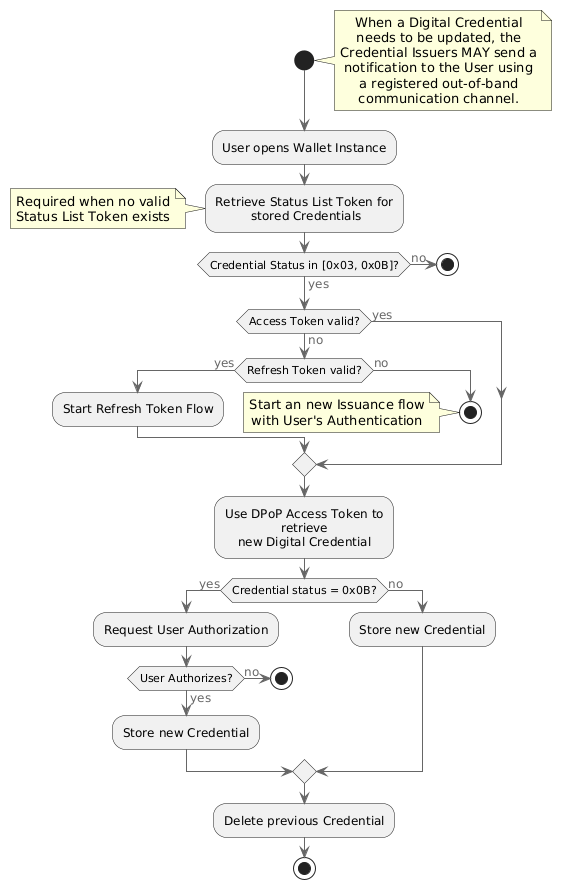

The diagram above was rendered by PlantUML. Its source (embedded in the PNG):
@startuml
!include <C4/C4_Dynamic>


start
note right
When a Digital Credential needs to be updated, the Credential Issuers MAY send a notification to the User using a registered out-of-band communication channel.
end note

:User opens Wallet Instance;
 
   :Retrieve Status List Token for
    stored Credentials;
    note left
    Required when no valid
    Status List Token exists
    end note
    if (Credential Status in [0x03, 0x0B]?) then (yes)
     else (no) 
             stop
     endif

        if (Access Token valid?) then (yes)
            
        else (no)
            if (Refresh Token valid?) then (yes)
              :Start Refresh Token Flow;
            else (no)
              stop
              note 
               Start an new Issuance flow
               with User's Authentication 
              end note
            endif
        endif
        
        :Use DPoP Access Token to retrieve
        new Digital Credential;
        if (Credential status = 0x0B?) then (yes)
            :Request User Authorization;            
            if (User Authorizes?) then (yes)
                :Store new Credential;
            else (no)
                stop
            endif
        else (no)
            :Store new Credential;
        endif

        :Delete previous Credential;

stop
@enduml